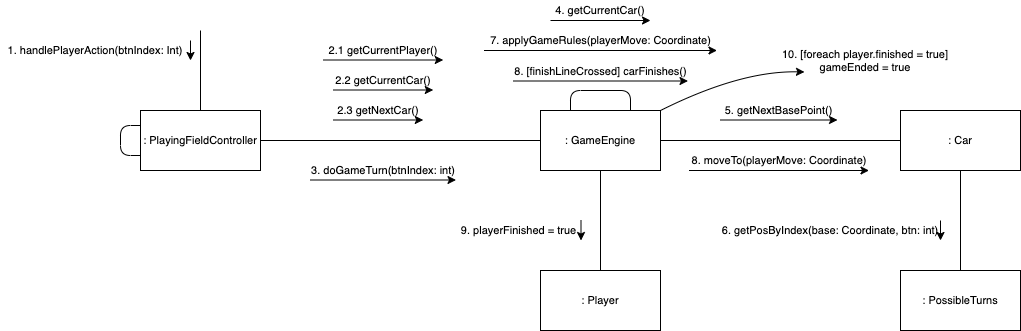

The diagram above was exported from draw.io. Its source (the exported page's mxGraphModel, read from the mxfile embedded in the PNG):
<mxGraphModel dx="1106" dy="911" grid="1" gridSize="10" guides="1" tooltips="1" connect="1" arrows="1" fold="1" page="1" pageScale="1" pageWidth="1169" pageHeight="826" background="#ffffff" math="0" shadow="0">
  <root>
    <mxCell id="0" />
    <mxCell id="1" parent="0" />
    <mxCell id="3x8eNXLiNQHa67xwkCs8-41" value=": PlayingFieldController" style="rounded=0;whiteSpace=wrap;html=1;fontSize=11;" vertex="1" parent="1">
      <mxGeometry x="320" y="320" width="120" height="60" as="geometry" />
    </mxCell>
    <mxCell id="3x8eNXLiNQHa67xwkCs8-43" value="" style="endArrow=none;html=1;fontSize=11;exitX=0.5;exitY=0;exitDx=0;exitDy=0;" edge="1" parent="1" source="3x8eNXLiNQHa67xwkCs8-41">
      <mxGeometry width="50" height="50" relative="1" as="geometry">
        <mxPoint x="470" y="220" as="sourcePoint" />
        <mxPoint x="380" y="240" as="targetPoint" />
      </mxGeometry>
    </mxCell>
    <mxCell id="3x8eNXLiNQHa67xwkCs8-44" value="1. handlePlayerAction(btnIndex: Int)" style="text;html=1;strokeColor=none;fillColor=none;align=center;verticalAlign=middle;whiteSpace=wrap;rounded=0;fontSize=11;" vertex="1" parent="1">
      <mxGeometry x="180" y="250" width="190" height="20" as="geometry" />
    </mxCell>
    <mxCell id="3x8eNXLiNQHa67xwkCs8-45" value=": GameEngine" style="rounded=0;whiteSpace=wrap;html=1;fontSize=11;" vertex="1" parent="1">
      <mxGeometry x="720" y="320" width="120" height="60" as="geometry" />
    </mxCell>
    <mxCell id="3x8eNXLiNQHa67xwkCs8-46" value="2.1 getCurrentPlayer()" style="text;html=1;strokeColor=none;fillColor=none;align=center;verticalAlign=middle;whiteSpace=wrap;rounded=0;fontSize=11;" vertex="1" parent="1">
      <mxGeometry x="502.75" y="249.5" width="120" height="20" as="geometry" />
    </mxCell>
    <mxCell id="3x8eNXLiNQHa67xwkCs8-47" value="2.2 getCurrentCar()" style="text;html=1;strokeColor=none;fillColor=none;align=center;verticalAlign=middle;whiteSpace=wrap;rounded=0;fontSize=11;" vertex="1" parent="1">
      <mxGeometry x="512.75" y="279.5" width="100" height="20" as="geometry" />
    </mxCell>
    <mxCell id="3x8eNXLiNQHa67xwkCs8-48" value="2.3 getNextCar()" style="text;html=1;strokeColor=none;fillColor=none;align=center;verticalAlign=middle;whiteSpace=wrap;rounded=0;fontSize=11;" vertex="1" parent="1">
      <mxGeometry x="512.75" y="309.5" width="90" height="20" as="geometry" />
    </mxCell>
    <mxCell id="3x8eNXLiNQHa67xwkCs8-49" value="" style="endArrow=classic;html=1;fontSize=11;exitX=1;exitY=0;exitDx=0;exitDy=0;entryX=1;entryY=1;entryDx=0;entryDy=0;" edge="1" parent="1" source="3x8eNXLiNQHa67xwkCs8-44" target="3x8eNXLiNQHa67xwkCs8-44">
      <mxGeometry width="50" height="50" relative="1" as="geometry">
        <mxPoint x="170" y="380" as="sourcePoint" />
        <mxPoint x="220" y="330" as="targetPoint" />
      </mxGeometry>
    </mxCell>
    <mxCell id="3x8eNXLiNQHa67xwkCs8-50" value="" style="endArrow=classic;html=1;fontSize=11;entryX=1;entryY=1;entryDx=0;entryDy=0;exitX=0;exitY=1;exitDx=0;exitDy=0;" edge="1" parent="1" source="3x8eNXLiNQHa67xwkCs8-46" target="3x8eNXLiNQHa67xwkCs8-46">
      <mxGeometry width="50" height="50" relative="1" as="geometry">
        <mxPoint x="388.25" y="409.5" as="sourcePoint" />
        <mxPoint x="438.25" y="359.5" as="targetPoint" />
      </mxGeometry>
    </mxCell>
    <mxCell id="3x8eNXLiNQHa67xwkCs8-51" value="" style="endArrow=classic;html=1;fontSize=11;entryX=1;entryY=1;entryDx=0;entryDy=0;exitX=0;exitY=1;exitDx=0;exitDy=0;" edge="1" parent="1" source="3x8eNXLiNQHa67xwkCs8-47" target="3x8eNXLiNQHa67xwkCs8-47">
      <mxGeometry width="50" height="50" relative="1" as="geometry">
        <mxPoint x="528.25" y="409.5" as="sourcePoint" />
        <mxPoint x="578.25" y="359.5" as="targetPoint" />
      </mxGeometry>
    </mxCell>
    <mxCell id="3x8eNXLiNQHa67xwkCs8-52" value="" style="endArrow=classic;html=1;fontSize=11;entryX=1;entryY=1;entryDx=0;entryDy=0;exitX=0;exitY=1;exitDx=0;exitDy=0;" edge="1" parent="1" source="3x8eNXLiNQHa67xwkCs8-48" target="3x8eNXLiNQHa67xwkCs8-48">
      <mxGeometry width="50" height="50" relative="1" as="geometry">
        <mxPoint x="538.25" y="409.5" as="sourcePoint" />
        <mxPoint x="588.25" y="359.5" as="targetPoint" />
      </mxGeometry>
    </mxCell>
    <mxCell id="3x8eNXLiNQHa67xwkCs8-53" value="" style="endArrow=none;html=1;fontSize=11;entryX=0;entryY=0.5;entryDx=0;entryDy=0;exitX=1;exitY=0.5;exitDx=0;exitDy=0;" edge="1" parent="1" source="3x8eNXLiNQHa67xwkCs8-41" target="3x8eNXLiNQHa67xwkCs8-45">
      <mxGeometry width="50" height="50" relative="1" as="geometry">
        <mxPoint x="460" y="450" as="sourcePoint" />
        <mxPoint x="510" y="400" as="targetPoint" />
      </mxGeometry>
    </mxCell>
    <mxCell id="3x8eNXLiNQHa67xwkCs8-54" value="3. doGameTurn(btnIndex: int)" style="text;html=1;strokeColor=none;fillColor=none;align=center;verticalAlign=middle;whiteSpace=wrap;rounded=0;fontSize=11;" vertex="1" parent="1">
      <mxGeometry x="490" y="369.5" width="145.5" height="20" as="geometry" />
    </mxCell>
    <mxCell id="3x8eNXLiNQHa67xwkCs8-55" value="" style="endArrow=classic;html=1;fontSize=11;entryX=1;entryY=1;entryDx=0;entryDy=0;exitX=0;exitY=1;exitDx=0;exitDy=0;" edge="1" parent="1" source="3x8eNXLiNQHa67xwkCs8-54" target="3x8eNXLiNQHa67xwkCs8-54">
      <mxGeometry width="50" height="50" relative="1" as="geometry">
        <mxPoint x="475.5" y="449.5" as="sourcePoint" />
        <mxPoint x="525.5" y="399.5" as="targetPoint" />
      </mxGeometry>
    </mxCell>
    <mxCell id="3x8eNXLiNQHa67xwkCs8-65" value="" style="endArrow=none;html=1;fontSize=11;entryX=0;entryY=0.25;entryDx=0;entryDy=0;exitX=0;exitY=0.75;exitDx=0;exitDy=0;" edge="1" parent="1" source="3x8eNXLiNQHa67xwkCs8-41" target="3x8eNXLiNQHa67xwkCs8-41">
      <mxGeometry width="50" height="50" relative="1" as="geometry">
        <mxPoint x="150" y="360" as="sourcePoint" />
        <mxPoint x="200" y="310" as="targetPoint" />
        <Array as="points">
          <mxPoint x="300" y="365" />
          <mxPoint x="300" y="335" />
        </Array>
      </mxGeometry>
    </mxCell>
    <mxCell id="3x8eNXLiNQHa67xwkCs8-89" value=": Car" style="rounded=0;whiteSpace=wrap;html=1;fontSize=11;" vertex="1" parent="1">
      <mxGeometry x="1080" y="320" width="120" height="60" as="geometry" />
    </mxCell>
    <mxCell id="3x8eNXLiNQHa67xwkCs8-90" value="4. getCurrentCar()" style="text;html=1;strokeColor=none;fillColor=none;align=center;verticalAlign=middle;whiteSpace=wrap;rounded=0;fontSize=11;" vertex="1" parent="1">
      <mxGeometry x="730" y="210" width="100" height="20" as="geometry" />
    </mxCell>
    <mxCell id="3x8eNXLiNQHa67xwkCs8-91" value="5. getNextBasePoint()" style="text;html=1;strokeColor=none;fillColor=none;align=center;verticalAlign=middle;whiteSpace=wrap;rounded=0;fontSize=11;" vertex="1" parent="1">
      <mxGeometry x="900" y="309.5" width="117" height="20" as="geometry" />
    </mxCell>
    <mxCell id="3x8eNXLiNQHa67xwkCs8-92" value=": PossibleTurns" style="rounded=0;whiteSpace=wrap;html=1;fontSize=11;" vertex="1" parent="1">
      <mxGeometry x="1080" y="480" width="120" height="60" as="geometry" />
    </mxCell>
    <mxCell id="3x8eNXLiNQHa67xwkCs8-93" value="6. getPosByIndex(base: Coordinate, btn: int)" style="text;html=1;strokeColor=none;fillColor=none;align=center;verticalAlign=middle;whiteSpace=wrap;rounded=0;fontSize=11;" vertex="1" parent="1">
      <mxGeometry x="900" y="430" width="220" height="20" as="geometry" />
    </mxCell>
    <mxCell id="3x8eNXLiNQHa67xwkCs8-95" value="7. applyGameRules(playerMove: Coordinate)" style="text;html=1;strokeColor=none;fillColor=none;align=center;verticalAlign=middle;whiteSpace=wrap;rounded=0;fontSize=11;" vertex="1" parent="1">
      <mxGeometry x="663.5" y="240" width="233" height="20" as="geometry" />
    </mxCell>
    <mxCell id="3x8eNXLiNQHa67xwkCs8-96" value="" style="endArrow=none;html=1;fontSize=11;exitX=0.25;exitY=0;exitDx=0;exitDy=0;entryX=0.75;entryY=0;entryDx=0;entryDy=0;" edge="1" parent="1" source="3x8eNXLiNQHa67xwkCs8-45" target="3x8eNXLiNQHa67xwkCs8-45">
      <mxGeometry width="50" height="50" relative="1" as="geometry">
        <mxPoint x="540" y="480" as="sourcePoint" />
        <mxPoint x="590" y="430" as="targetPoint" />
        <Array as="points">
          <mxPoint x="750" y="300" />
          <mxPoint x="810" y="300" />
        </Array>
      </mxGeometry>
    </mxCell>
    <mxCell id="3x8eNXLiNQHa67xwkCs8-97" value="" style="endArrow=none;html=1;fontSize=11;entryX=0;entryY=0.5;entryDx=0;entryDy=0;exitX=1;exitY=0.5;exitDx=0;exitDy=0;" edge="1" parent="1" source="3x8eNXLiNQHa67xwkCs8-45" target="3x8eNXLiNQHa67xwkCs8-89">
      <mxGeometry width="50" height="50" relative="1" as="geometry">
        <mxPoint x="480" y="520" as="sourcePoint" />
        <mxPoint x="530" y="470" as="targetPoint" />
      </mxGeometry>
    </mxCell>
    <mxCell id="3x8eNXLiNQHa67xwkCs8-98" value="" style="endArrow=classic;html=1;fontSize=11;entryX=1;entryY=1;entryDx=0;entryDy=0;exitX=0;exitY=1;exitDx=0;exitDy=0;" edge="1" parent="1" source="3x8eNXLiNQHa67xwkCs8-90" target="3x8eNXLiNQHa67xwkCs8-90">
      <mxGeometry width="50" height="50" relative="1" as="geometry">
        <mxPoint x="440" y="430" as="sourcePoint" />
        <mxPoint x="490" y="380" as="targetPoint" />
      </mxGeometry>
    </mxCell>
    <mxCell id="3x8eNXLiNQHa67xwkCs8-99" value="" style="endArrow=classic;html=1;fontSize=11;entryX=1;entryY=1;entryDx=0;entryDy=0;exitX=0;exitY=1;exitDx=0;exitDy=0;" edge="1" parent="1" source="3x8eNXLiNQHa67xwkCs8-91" target="3x8eNXLiNQHa67xwkCs8-91">
      <mxGeometry width="50" height="50" relative="1" as="geometry">
        <mxPoint x="750" y="520" as="sourcePoint" />
        <mxPoint x="800" y="470" as="targetPoint" />
      </mxGeometry>
    </mxCell>
    <mxCell id="3x8eNXLiNQHa67xwkCs8-100" value="" style="endArrow=none;html=1;fontSize=11;entryX=0.5;entryY=1;entryDx=0;entryDy=0;exitX=0.5;exitY=0;exitDx=0;exitDy=0;" edge="1" parent="1" source="3x8eNXLiNQHa67xwkCs8-92" target="3x8eNXLiNQHa67xwkCs8-89">
      <mxGeometry width="50" height="50" relative="1" as="geometry">
        <mxPoint x="860" y="560" as="sourcePoint" />
        <mxPoint x="910" y="510" as="targetPoint" />
      </mxGeometry>
    </mxCell>
    <mxCell id="3x8eNXLiNQHa67xwkCs8-101" value="" style="endArrow=classic;html=1;fontSize=11;entryX=1;entryY=1;entryDx=0;entryDy=0;exitX=1;exitY=0;exitDx=0;exitDy=0;" edge="1" parent="1" source="3x8eNXLiNQHa67xwkCs8-93" target="3x8eNXLiNQHa67xwkCs8-93">
      <mxGeometry width="50" height="50" relative="1" as="geometry">
        <mxPoint x="880" y="510" as="sourcePoint" />
        <mxPoint x="930" y="460" as="targetPoint" />
      </mxGeometry>
    </mxCell>
    <mxCell id="3x8eNXLiNQHa67xwkCs8-102" value="" style="endArrow=classic;html=1;fontSize=11;entryX=1;entryY=1;entryDx=0;entryDy=0;exitX=0;exitY=1;exitDx=0;exitDy=0;" edge="1" parent="1" source="3x8eNXLiNQHa67xwkCs8-95" target="3x8eNXLiNQHa67xwkCs8-95">
      <mxGeometry width="50" height="50" relative="1" as="geometry">
        <mxPoint x="360" y="560" as="sourcePoint" />
        <mxPoint x="410" y="510" as="targetPoint" />
      </mxGeometry>
    </mxCell>
    <mxCell id="3x8eNXLiNQHa67xwkCs8-103" value="8. [finishLineCrossed] carFinishes()" style="text;html=1;strokeColor=none;fillColor=none;align=center;verticalAlign=middle;whiteSpace=wrap;rounded=0;fontSize=11;" vertex="1" parent="1">
      <mxGeometry x="692.5" y="270.5" width="175" height="20" as="geometry" />
    </mxCell>
    <mxCell id="3x8eNXLiNQHa67xwkCs8-104" value="8. moveTo(playerMove: Coordinate)" style="text;html=1;strokeColor=none;fillColor=none;align=center;verticalAlign=middle;whiteSpace=wrap;rounded=0;fontSize=11;" vertex="1" parent="1">
      <mxGeometry x="868.5" y="360" width="180" height="20" as="geometry" />
    </mxCell>
    <mxCell id="3x8eNXLiNQHa67xwkCs8-105" value="" style="endArrow=classic;html=1;fontSize=11;entryX=1;entryY=1;entryDx=0;entryDy=0;exitX=0;exitY=1;exitDx=0;exitDy=0;" edge="1" parent="1" source="3x8eNXLiNQHa67xwkCs8-104" target="3x8eNXLiNQHa67xwkCs8-104">
      <mxGeometry width="50" height="50" relative="1" as="geometry">
        <mxPoint x="660" y="580" as="sourcePoint" />
        <mxPoint x="710" y="530" as="targetPoint" />
      </mxGeometry>
    </mxCell>
    <mxCell id="3x8eNXLiNQHa67xwkCs8-107" value="" style="endArrow=classic;html=1;fontSize=11;entryX=1;entryY=1;entryDx=0;entryDy=0;exitX=0;exitY=1;exitDx=0;exitDy=0;" edge="1" parent="1" source="3x8eNXLiNQHa67xwkCs8-103" target="3x8eNXLiNQHa67xwkCs8-103">
      <mxGeometry width="50" height="50" relative="1" as="geometry">
        <mxPoint x="720" y="511" as="sourcePoint" />
        <mxPoint x="770" y="461" as="targetPoint" />
      </mxGeometry>
    </mxCell>
    <mxCell id="3x8eNXLiNQHa67xwkCs8-110" value=": Player" style="rounded=0;whiteSpace=wrap;html=1;fontSize=11;" vertex="1" parent="1">
      <mxGeometry x="720" y="480" width="120" height="60" as="geometry" />
    </mxCell>
    <mxCell id="3x8eNXLiNQHa67xwkCs8-111" value="" style="endArrow=none;html=1;fontSize=11;entryX=0.5;entryY=1;entryDx=0;entryDy=0;exitX=0.5;exitY=0;exitDx=0;exitDy=0;" edge="1" parent="1" source="3x8eNXLiNQHa67xwkCs8-110" target="3x8eNXLiNQHa67xwkCs8-45">
      <mxGeometry width="50" height="50" relative="1" as="geometry">
        <mxPoint x="760" y="460" as="sourcePoint" />
        <mxPoint x="810" y="410" as="targetPoint" />
      </mxGeometry>
    </mxCell>
    <mxCell id="3x8eNXLiNQHa67xwkCs8-112" value="9. playerFinished = true" style="text;html=1;strokeColor=none;fillColor=none;align=center;verticalAlign=middle;whiteSpace=wrap;rounded=0;fontSize=11;" vertex="1" parent="1">
      <mxGeometry x="635.5" y="430" width="125" height="20" as="geometry" />
    </mxCell>
    <mxCell id="3x8eNXLiNQHa67xwkCs8-113" value="" style="endArrow=classic;html=1;fontSize=11;entryX=1;entryY=1;entryDx=0;entryDy=0;exitX=1;exitY=0;exitDx=0;exitDy=0;" edge="1" parent="1" source="3x8eNXLiNQHa67xwkCs8-112" target="3x8eNXLiNQHa67xwkCs8-112">
      <mxGeometry width="50" height="50" relative="1" as="geometry">
        <mxPoint x="600" y="530" as="sourcePoint" />
        <mxPoint x="650" y="480" as="targetPoint" />
      </mxGeometry>
    </mxCell>
    <mxCell id="3x8eNXLiNQHa67xwkCs8-114" value="10. [foreach player.finished = true]&lt;br&gt;gameEnded = true" style="text;html=1;strokeColor=none;fillColor=none;align=center;verticalAlign=middle;whiteSpace=wrap;rounded=0;fontSize=11;" vertex="1" parent="1">
      <mxGeometry x="960" y="259.5" width="170" height="20" as="geometry" />
    </mxCell>
    <mxCell id="3x8eNXLiNQHa67xwkCs8-115" value="" style="endArrow=classic;html=1;fontSize=11;entryX=0.141;entryY=1.1;entryDx=0;entryDy=0;entryPerimeter=0;exitX=1;exitY=0;exitDx=0;exitDy=0;curved=1;" edge="1" parent="1" source="3x8eNXLiNQHa67xwkCs8-45" target="3x8eNXLiNQHa67xwkCs8-114">
      <mxGeometry width="50" height="50" relative="1" as="geometry">
        <mxPoint x="480" y="490" as="sourcePoint" />
        <mxPoint x="530" y="440" as="targetPoint" />
        <Array as="points">
          <mxPoint x="920" y="280" />
        </Array>
      </mxGeometry>
    </mxCell>
  </root>
</mxGraphModel>